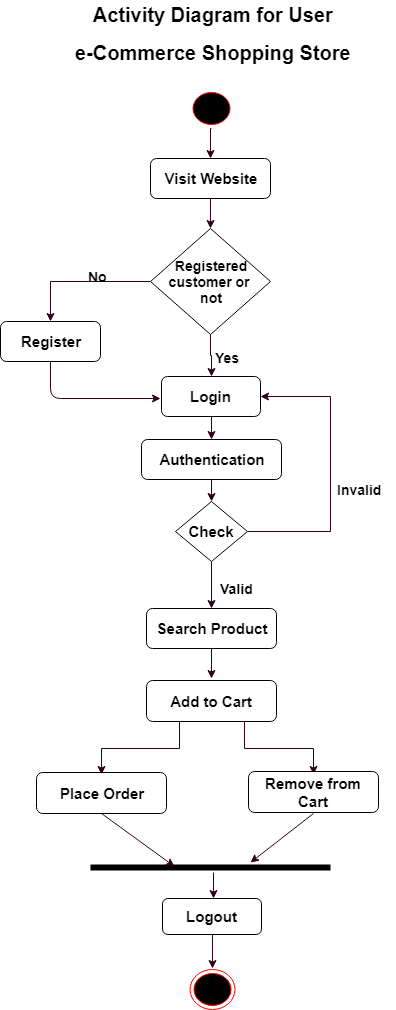

The diagram above was exported from draw.io. Its source (the exported page's mxGraphModel, read from the mxfile embedded in the PNG):
<mxGraphModel dx="872" dy="372" grid="1" gridSize="10" guides="1" tooltips="1" connect="1" arrows="1" fold="1" page="1" pageScale="1" pageWidth="850" pageHeight="1100" background="#ffffff" math="0" shadow="0">
  <root>
    <mxCell id="0" />
    <mxCell id="1" parent="0" />
    <mxCell id="47" style="edgeStyle=orthogonalEdgeStyle;rounded=0;html=1;exitX=0.5;exitY=1;entryX=0.5;entryY=0;jettySize=auto;orthogonalLoop=1;strokeColor=#33001A;" edge="1" parent="1" source="6" target="8">
      <mxGeometry relative="1" as="geometry" />
    </mxCell>
    <mxCell id="6" value="" style="ellipse;html=1;shape=startState;fillColor=#000000;strokeColor=#ff0000;" vertex="1" parent="1">
      <mxGeometry x="418" y="100" width="45" height="40" as="geometry" />
    </mxCell>
    <mxCell id="11" style="edgeStyle=orthogonalEdgeStyle;rounded=0;html=1;exitX=0.5;exitY=1;entryX=0.5;entryY=0;jettySize=auto;orthogonalLoop=1;strokeColor=#33001A;" edge="1" parent="1" source="8" target="9">
      <mxGeometry relative="1" as="geometry" />
    </mxCell>
    <mxCell id="8" value="&lt;font style=&quot;font-size: 15px&quot;&gt;&lt;b&gt;Visit Website&lt;/b&gt;&lt;/font&gt;" style="rounded=1;whiteSpace=wrap;html=1;strokeColor=#000000;" vertex="1" parent="1">
      <mxGeometry x="380" y="170" width="120" height="40" as="geometry" />
    </mxCell>
    <mxCell id="13" style="edgeStyle=orthogonalEdgeStyle;rounded=0;html=1;exitX=0.5;exitY=1;jettySize=auto;orthogonalLoop=1;strokeColor=#33001A;entryX=0.5;entryY=0;" edge="1" parent="1" source="9" target="12">
      <mxGeometry relative="1" as="geometry">
        <mxPoint x="441" y="390" as="targetPoint" />
      </mxGeometry>
    </mxCell>
    <mxCell id="23" style="edgeStyle=orthogonalEdgeStyle;rounded=0;html=1;exitX=0;exitY=0.5;jettySize=auto;orthogonalLoop=1;strokeColor=#33001A;entryX=0.5;entryY=0;" edge="1" parent="1" source="9" target="16">
      <mxGeometry relative="1" as="geometry">
        <mxPoint x="270" y="296" as="targetPoint" />
      </mxGeometry>
    </mxCell>
    <mxCell id="9" value="&lt;b style=&quot;font-size: 14px&quot;&gt;Registered&lt;br&gt;customer or &lt;br&gt;not&lt;/b&gt;" style="rhombus;whiteSpace=wrap;html=1;strokeColor=#000000;" vertex="1" parent="1">
      <mxGeometry x="380" y="240" width="120" height="106" as="geometry" />
    </mxCell>
    <mxCell id="35" style="edgeStyle=orthogonalEdgeStyle;rounded=0;html=1;exitX=0.5;exitY=1;jettySize=auto;orthogonalLoop=1;strokeColor=#33001A;" edge="1" parent="1" source="12" target="24">
      <mxGeometry relative="1" as="geometry" />
    </mxCell>
    <mxCell id="12" value="&lt;font style=&quot;font-size: 15px&quot;&gt;&lt;b&gt;Login&lt;/b&gt;&lt;/font&gt;" style="rounded=1;whiteSpace=wrap;html=1;strokeColor=#000000;" vertex="1" parent="1">
      <mxGeometry x="391" y="388" width="99" height="40" as="geometry" />
    </mxCell>
    <mxCell id="16" value="&lt;font style=&quot;font-size: 15px&quot;&gt;&lt;b&gt;Register&lt;/b&gt;&lt;/font&gt;" style="rounded=1;whiteSpace=wrap;html=1;strokeColor=#000000;" vertex="1" parent="1">
      <mxGeometry x="230" y="333" width="100" height="40" as="geometry" />
    </mxCell>
    <mxCell id="20" value="" style="endArrow=classic;html=1;strokeColor=#33001A;exitX=0.5;exitY=1;" edge="1" parent="1" source="16">
      <mxGeometry width="50" height="50" relative="1" as="geometry">
        <mxPoint x="190" y="510" as="sourcePoint" />
        <mxPoint x="390" y="410" as="targetPoint" />
        <Array as="points">
          <mxPoint x="280" y="410" />
        </Array>
      </mxGeometry>
    </mxCell>
    <mxCell id="21" value="&lt;b&gt;&lt;font style=&quot;font-size: 14px&quot;&gt;Yes&lt;/font&gt;&lt;/b&gt;" style="text;html=1;resizable=0;points=[];autosize=1;align=left;verticalAlign=top;spacingTop=-4;" vertex="1" parent="1">
      <mxGeometry x="443" y="359" width="40" height="20" as="geometry" />
    </mxCell>
    <mxCell id="22" value="&lt;font style=&quot;font-size: 14px&quot;&gt;&lt;b&gt;No&lt;/b&gt;&lt;/font&gt;" style="text;html=1;resizable=0;points=[];autosize=1;align=left;verticalAlign=top;spacingTop=-4;" vertex="1" parent="1">
      <mxGeometry x="316" y="278" width="30" height="20" as="geometry" />
    </mxCell>
    <mxCell id="28" style="edgeStyle=orthogonalEdgeStyle;rounded=0;html=1;exitX=0.5;exitY=1;jettySize=auto;orthogonalLoop=1;strokeColor=#33001A;entryX=0.5;entryY=0;" edge="1" parent="1" source="24" target="27">
      <mxGeometry relative="1" as="geometry">
        <mxPoint x="441" y="550" as="targetPoint" />
      </mxGeometry>
    </mxCell>
    <mxCell id="24" value="&lt;b&gt;&lt;font style=&quot;font-size: 15px&quot;&gt;Authentication&lt;/font&gt;&lt;/b&gt;" style="rounded=1;whiteSpace=wrap;html=1;strokeColor=#000000;" vertex="1" parent="1">
      <mxGeometry x="371" y="451" width="140" height="40" as="geometry" />
    </mxCell>
    <mxCell id="29" style="edgeStyle=orthogonalEdgeStyle;rounded=0;html=1;exitX=0.5;exitY=1;jettySize=auto;orthogonalLoop=1;strokeColor=#33001A;" edge="1" parent="1" source="27">
      <mxGeometry relative="1" as="geometry">
        <mxPoint x="441" y="620" as="targetPoint" />
      </mxGeometry>
    </mxCell>
    <mxCell id="30" style="edgeStyle=orthogonalEdgeStyle;rounded=0;html=1;exitX=1;exitY=0.5;jettySize=auto;orthogonalLoop=1;strokeColor=#33001A;entryX=1;entryY=0.5;" edge="1" parent="1" source="27" target="12">
      <mxGeometry relative="1" as="geometry">
        <mxPoint x="560" y="420" as="targetPoint" />
        <Array as="points">
          <mxPoint x="560" y="543" />
          <mxPoint x="560" y="408" />
        </Array>
      </mxGeometry>
    </mxCell>
    <mxCell id="27" value="&lt;font style=&quot;font-size: 15px&quot;&gt;&lt;b&gt;Check&lt;/b&gt;&lt;/font&gt;" style="rhombus;whiteSpace=wrap;html=1;strokeColor=#000000;" vertex="1" parent="1">
      <mxGeometry x="405" y="513" width="72" height="60" as="geometry" />
    </mxCell>
    <mxCell id="34" value="" style="shape=line;html=1;strokeWidth=6;strokeColor=#000000;" vertex="1" parent="1">
      <mxGeometry x="320" y="874" width="240" height="10" as="geometry" />
    </mxCell>
    <mxCell id="36" value="&lt;b&gt;&lt;font style=&quot;font-size: 14px&quot;&gt;Valid&lt;/font&gt;&lt;/b&gt;" style="text;html=1;resizable=0;points=[];autosize=1;align=left;verticalAlign=top;spacingTop=-4;" vertex="1" parent="1">
      <mxGeometry x="448" y="590" width="50" height="20" as="geometry" />
    </mxCell>
    <mxCell id="37" value="&lt;b&gt;&lt;font style=&quot;font-size: 14px&quot;&gt;Invalid&lt;/font&gt;&lt;/b&gt;" style="text;html=1;resizable=0;points=[];autosize=1;align=left;verticalAlign=top;spacingTop=-4;" vertex="1" parent="1">
      <mxGeometry x="565" y="491" width="60" height="20" as="geometry" />
    </mxCell>
    <mxCell id="49" style="edgeStyle=orthogonalEdgeStyle;rounded=0;html=1;exitX=0.5;exitY=1;jettySize=auto;orthogonalLoop=1;strokeColor=#33001A;" edge="1" parent="1" source="38">
      <mxGeometry relative="1" as="geometry">
        <mxPoint x="441" y="690" as="targetPoint" />
      </mxGeometry>
    </mxCell>
    <mxCell id="38" value="&lt;b&gt;&lt;font style=&quot;font-size: 15px&quot;&gt;Search Product&lt;/font&gt;&lt;/b&gt;" style="rounded=1;whiteSpace=wrap;html=1;strokeColor=#000000;" vertex="1" parent="1">
      <mxGeometry x="376" y="620" width="130" height="40" as="geometry" />
    </mxCell>
    <mxCell id="51" style="edgeStyle=orthogonalEdgeStyle;rounded=0;html=1;exitX=0.75;exitY=1;entryX=0.5;entryY=0;jettySize=auto;orthogonalLoop=1;strokeColor=#33001A;" edge="1" parent="1" source="40">
      <mxGeometry relative="1" as="geometry">
        <mxPoint x="543" y="786" as="targetPoint" />
      </mxGeometry>
    </mxCell>
    <mxCell id="52" style="edgeStyle=orthogonalEdgeStyle;rounded=0;html=1;exitX=0.25;exitY=1;entryX=0.5;entryY=0;jettySize=auto;orthogonalLoop=1;strokeColor=#33001A;" edge="1" parent="1" source="40">
      <mxGeometry relative="1" as="geometry">
        <mxPoint x="331" y="786" as="targetPoint" />
      </mxGeometry>
    </mxCell>
    <mxCell id="40" value="&lt;b&gt;&lt;font style=&quot;font-size: 15px&quot;&gt;Add to Cart&lt;/font&gt;&lt;/b&gt;" style="rounded=1;whiteSpace=wrap;html=1;strokeColor=#000000;" vertex="1" parent="1">
      <mxGeometry x="376" y="692" width="130" height="41" as="geometry" />
    </mxCell>
    <mxCell id="41" value="&lt;b&gt;&lt;font style=&quot;font-size: 15px&quot;&gt;Remove from Cart&lt;/font&gt;&lt;/b&gt;" style="rounded=1;whiteSpace=wrap;html=1;strokeColor=#000000;" vertex="1" parent="1">
      <mxGeometry x="478" y="783" width="130" height="41" as="geometry" />
    </mxCell>
    <mxCell id="42" value="&lt;b&gt;&lt;font style=&quot;font-size: 15px&quot;&gt;Place Order&lt;/font&gt;&lt;/b&gt;" style="rounded=1;whiteSpace=wrap;html=1;strokeColor=#000000;" vertex="1" parent="1">
      <mxGeometry x="266" y="784" width="130" height="41" as="geometry" />
    </mxCell>
    <mxCell id="44" value="" style="endArrow=classic;html=1;strokeColor=#33001A;" edge="1" parent="1">
      <mxGeometry width="50" height="50" relative="1" as="geometry">
        <mxPoint x="443" y="884" as="sourcePoint" />
        <mxPoint x="443" y="910" as="targetPoint" />
      </mxGeometry>
    </mxCell>
    <mxCell id="48" style="edgeStyle=orthogonalEdgeStyle;rounded=0;html=1;exitX=0.5;exitY=1;jettySize=auto;orthogonalLoop=1;strokeColor=#33001A;" edge="1" parent="1" source="45">
      <mxGeometry relative="1" as="geometry">
        <mxPoint x="442" y="980" as="targetPoint" />
      </mxGeometry>
    </mxCell>
    <mxCell id="45" value="&lt;b&gt;&lt;font style=&quot;font-size: 15px&quot;&gt;Logout&lt;/font&gt;&lt;/b&gt;" style="rounded=1;whiteSpace=wrap;html=1;strokeColor=#000000;" vertex="1" parent="1">
      <mxGeometry x="392" y="910" width="99" height="36" as="geometry" />
    </mxCell>
    <mxCell id="46" value="" style="ellipse;html=1;shape=endState;fillColor=#000000;strokeColor=#ff0000;" vertex="1" parent="1">
      <mxGeometry x="419" y="981" width="45" height="40" as="geometry" />
    </mxCell>
    <mxCell id="62" value="" style="endArrow=classic;html=1;strokeColor=#33001A;exitX=0.5;exitY=1;entryX=0.35;entryY=0.4;entryPerimeter=0;" edge="1" parent="1">
      <mxGeometry width="50" height="50" relative="1" as="geometry">
        <mxPoint x="331" y="825" as="sourcePoint" />
        <mxPoint x="404" y="878" as="targetPoint" />
      </mxGeometry>
    </mxCell>
    <mxCell id="63" value="" style="endArrow=classic;html=1;strokeColor=#33001A;exitX=0.5;exitY=1;" edge="1" parent="1">
      <mxGeometry width="50" height="50" relative="1" as="geometry">
        <mxPoint x="543" y="825" as="sourcePoint" />
        <mxPoint x="480" y="874" as="targetPoint" />
      </mxGeometry>
    </mxCell>
    <mxCell id="66" value="&lt;div style=&quot;text-align: center&quot;&gt;&lt;b style=&quot;font-size: 20px&quot;&gt;Activity Diagram for User&lt;/b&gt;&lt;/div&gt;&lt;div style=&quot;text-align: center&quot;&gt;&lt;span&gt;&lt;b&gt;&lt;br&gt;&lt;/b&gt;&lt;/span&gt;&lt;/div&gt;&lt;b style=&quot;font-size: 20px&quot;&gt;&lt;div style=&quot;text-align: center&quot;&gt;&lt;b&gt;e-Commerce Shopping Store&lt;/b&gt;&lt;/div&gt;&lt;/b&gt;" style="text;html=1;resizable=0;points=[];autosize=1;align=left;verticalAlign=top;spacingTop=-4;" vertex="1" parent="1">
      <mxGeometry x="303" y="12" width="290" height="50" as="geometry" />
    </mxCell>
  </root>
</mxGraphModel>